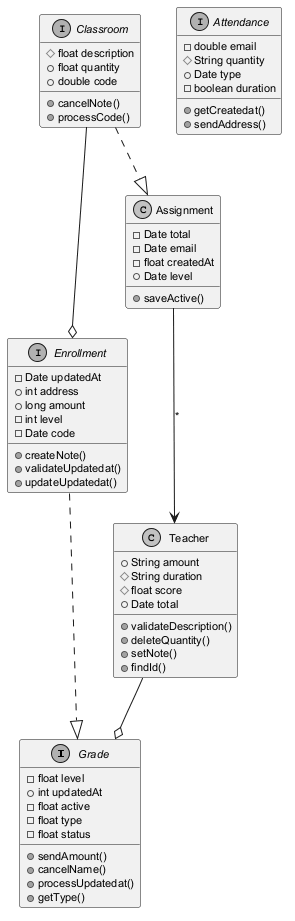

The diagram above was rendered by PlantUML. Its source (embedded in the PNG):
@startuml
skinparam monochrome true
skinparam defaultFontSize 11
interface Grade {
  -float level
  +int updatedAt
  -float active
  -float type
  -float status
  +sendAmount()
  +cancelName()
  +processUpdatedat()
  +getType()
}
interface Enrollment {
  -Date updatedAt
  +int address
  +long amount
  -int level
  -Date code
  +createNote()
  +validateUpdatedat()
  +updateUpdatedat()
}
interface Classroom {
  #float description
  +float quantity
  +double code
  +cancelNote()
  +processCode()
}
interface Attendance {
  -double email
  #String quantity
  +Date type
  -boolean duration
  +getCreatedat()
  +sendAddress()
}
class Assignment {
  -Date total
  -Date email
  -float createdAt
  +Date level
  +saveActive()
}
class Teacher {
  +String amount
  #String duration
  #float score
  +Date total
  +validateDescription()
  +deleteQuantity()
  +setNote()
  +findId()
}
Teacher --o Grade
Classroom --o Enrollment
Enrollment ..|> Grade
Classroom ..|> Assignment
Assignment --> Teacher : "*"
@enduml